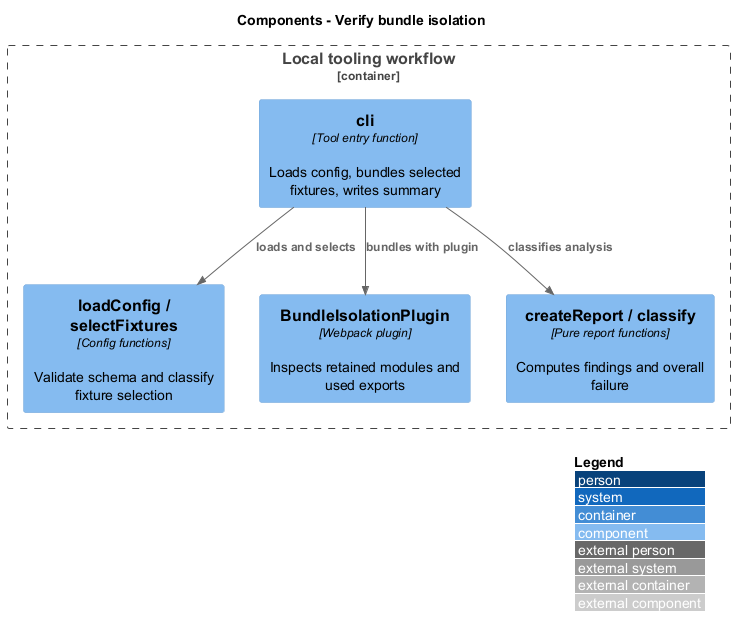

The diagram above was rendered by PlantUML. Its source (embedded in the PNG):
@startuml
!include <C4/C4_Component>
LAYOUT_WITH_LEGEND()
LAYOUT_TOP_DOWN()
title Components - Verify bundle isolation
Container_Boundary(feature_scope, "Local tooling workflow") {
Component(cli, "cli", "Tool entry function", "Loads config, bundles selected fixtures, writes summary")
Component(config, "loadConfig / selectFixtures", "Config functions", "Validate schema and classify fixture selection")
Component(analysis, "BundleIsolationPlugin", "Webpack plugin", "Inspects retained modules and used exports")
Component(report, "createReport / classify", "Pure report functions", "Computes findings and overall failure")
}
Rel(cli, config, "loads and selects")
Rel(cli, analysis, "bundles with plugin")
Rel(cli, report, "classifies analysis")
@enduml